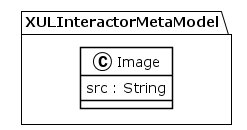

The diagram above was rendered by PlantUML. Its source (embedded in the PNG):
@startuml
!theme plain
package XULInteractorMetaModel {
class Image {
	 src : String
}
}
@enduml